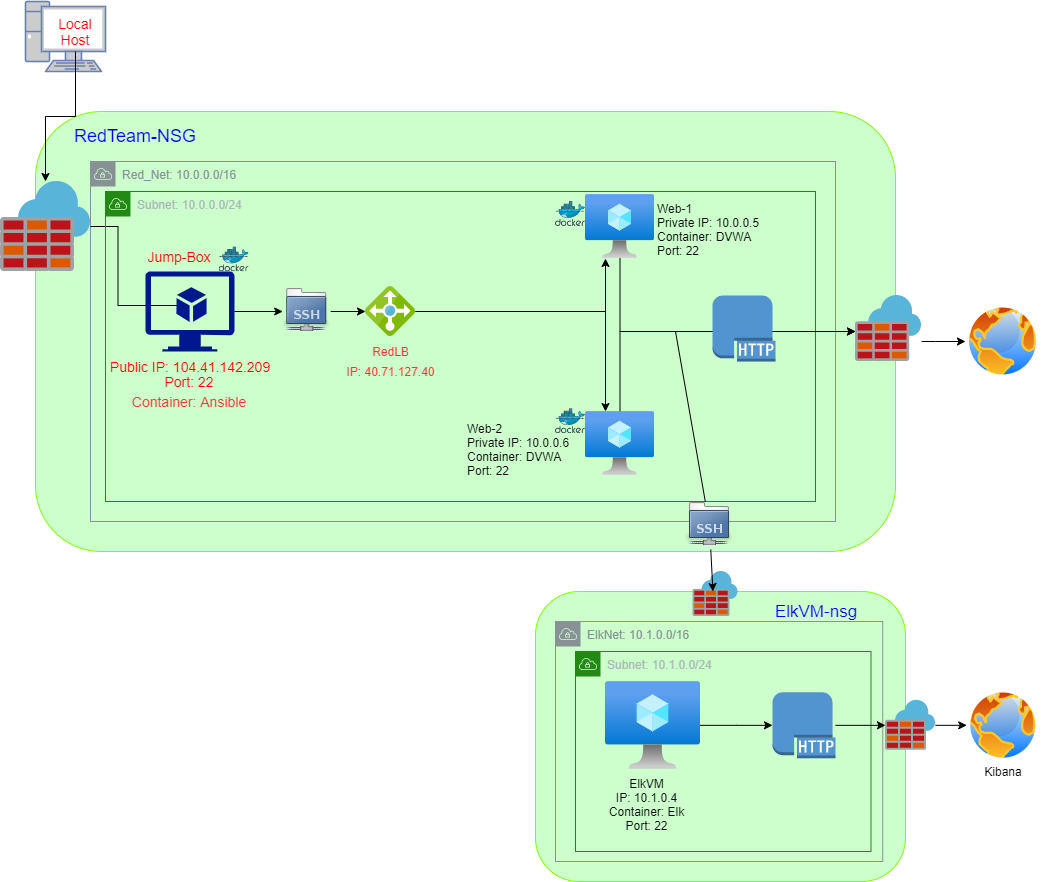

The diagram above was exported from draw.io. Its source (the exported page's mxGraphModel, read from the mxfile embedded in the PNG):
<mxGraphModel dx="1185" dy="635" grid="1" gridSize="10" guides="1" tooltips="1" connect="1" arrows="1" fold="1" page="1" pageScale="1" pageWidth="1100" pageHeight="850" math="0" shadow="0">
  <root>
    <mxCell id="0" />
    <mxCell id="1" parent="0" />
    <mxCell id="s4R5fcB8VPEr9nPXuosj-3" value="" style="rounded=1;whiteSpace=wrap;html=1;strokeColor=#80FF00;fillColor=#CCFFCC;" vertex="1" parent="1">
      <mxGeometry x="90" y="120" width="860" height="440" as="geometry" />
    </mxCell>
    <mxCell id="s4R5fcB8VPEr9nPXuosj-1" value="Red_Net: 10.0.0.0/16" style="outlineConnect=0;gradientColor=none;html=1;whiteSpace=wrap;fontSize=12;fontStyle=0;shape=mxgraph.aws4.group;grIcon=mxgraph.aws4.group_vpc;strokeColor=#879196;fillColor=none;verticalAlign=top;align=left;spacingLeft=30;fontColor=#879196;dashed=0;" vertex="1" parent="1">
      <mxGeometry x="145" y="170" width="745" height="360" as="geometry" />
    </mxCell>
    <mxCell id="UVDiUzVdBMbXS6VRa0G3-1" value="" style="fontColor=#0066CC;verticalAlign=top;verticalLabelPosition=bottom;labelPosition=center;align=center;html=1;outlineConnect=0;fillColor=#CCCCCC;strokeColor=#6881B3;gradientColor=none;gradientDirection=north;strokeWidth=2;shape=mxgraph.networks.pc;" parent="1" vertex="1">
      <mxGeometry x="80" y="10" width="80" height="70" as="geometry" />
    </mxCell>
    <mxCell id="UVDiUzVdBMbXS6VRa0G3-11" value="" style="edgeStyle=orthogonalEdgeStyle;rounded=0;orthogonalLoop=1;jettySize=auto;html=1;fontSize=14;fontColor=#FF0000;" parent="1" source="UVDiUzVdBMbXS6VRa0G3-2" target="UVDiUzVdBMbXS6VRa0G3-3" edge="1">
      <mxGeometry relative="1" as="geometry" />
    </mxCell>
    <mxCell id="UVDiUzVdBMbXS6VRa0G3-2" value="Local Host" style="text;html=1;strokeColor=none;fillColor=none;align=center;verticalAlign=middle;whiteSpace=wrap;rounded=0;fontColor=#FF0000;fontSize=14;" parent="1" vertex="1">
      <mxGeometry x="100" y="20" width="60" height="40" as="geometry" />
    </mxCell>
    <mxCell id="UVDiUzVdBMbXS6VRa0G3-22" style="edgeStyle=orthogonalEdgeStyle;rounded=0;orthogonalLoop=1;jettySize=auto;html=1;entryX=0.495;entryY=0.425;entryDx=0;entryDy=0;entryPerimeter=0;fontSize=14;fontColor=#FF0000;" parent="1" source="UVDiUzVdBMbXS6VRa0G3-3" target="UVDiUzVdBMbXS6VRa0G3-15" edge="1">
      <mxGeometry relative="1" as="geometry" />
    </mxCell>
    <mxCell id="UVDiUzVdBMbXS6VRa0G3-3" value="" style="aspect=fixed;html=1;points=[];align=center;image;fontSize=12;image=img/lib/mscae/Azure_Firewall.svg;fontColor=#FF0000;" parent="1" vertex="1">
      <mxGeometry x="55" y="190" width="90" height="90" as="geometry" />
    </mxCell>
    <mxCell id="UVDiUzVdBMbXS6VRa0G3-4" value="&lt;font color=&quot;#0000ff&quot; style=&quot;font-size: 18px&quot;&gt;RedTeam-NSG&lt;/font&gt;" style="text;html=1;strokeColor=none;fillColor=none;align=center;verticalAlign=middle;whiteSpace=wrap;rounded=0;fontColor=#FF0000;fontSize=14;" parent="1" vertex="1">
      <mxGeometry x="120" y="130" width="140" height="30" as="geometry" />
    </mxCell>
    <mxCell id="s4R5fcB8VPEr9nPXuosj-8" value="" style="edgeStyle=orthogonalEdgeStyle;rounded=0;orthogonalLoop=1;jettySize=auto;html=1;" edge="1" parent="1" source="UVDiUzVdBMbXS6VRa0G3-15" target="s4R5fcB8VPEr9nPXuosj-7">
      <mxGeometry relative="1" as="geometry" />
    </mxCell>
    <mxCell id="UVDiUzVdBMbXS6VRa0G3-15" value="" style="aspect=fixed;pointerEvents=1;shadow=0;dashed=0;html=1;strokeColor=none;labelPosition=center;verticalLabelPosition=bottom;verticalAlign=top;align=center;fillColor=#00188D;shape=mxgraph.azure.virtual_machine_feature;fontSize=14;fontColor=#FF0000;" parent="1" vertex="1">
      <mxGeometry x="200" y="280" width="88.89" height="80" as="geometry" />
    </mxCell>
    <mxCell id="UVDiUzVdBMbXS6VRa0G3-18" value="Jump-Box" style="text;html=1;strokeColor=none;fillColor=none;align=center;verticalAlign=middle;whiteSpace=wrap;rounded=0;fontSize=14;fontColor=#FF0000;" parent="1" vertex="1">
      <mxGeometry x="188.89" y="250" width="90" height="30" as="geometry" />
    </mxCell>
    <mxCell id="UVDiUzVdBMbXS6VRa0G3-19" value="Public IP: 104.41.142.209" style="text;html=1;strokeColor=none;fillColor=none;align=center;verticalAlign=middle;whiteSpace=wrap;rounded=0;fontSize=14;fontColor=#FF0000;" parent="1" vertex="1">
      <mxGeometry x="151.66000000000003" y="360" width="185.56" height="30" as="geometry" />
    </mxCell>
    <mxCell id="UVDiUzVdBMbXS6VRa0G3-20" value="Port: 22" style="text;html=1;strokeColor=none;fillColor=none;align=center;verticalAlign=middle;whiteSpace=wrap;rounded=0;fontSize=14;fontColor=#FF0000;" parent="1" vertex="1">
      <mxGeometry x="204.45" y="380" width="80" height="20" as="geometry" />
    </mxCell>
    <mxCell id="s4R5fcB8VPEr9nPXuosj-4" value="Subnet: 10.0.0.0/24" style="points=[[0,0],[0.25,0],[0.5,0],[0.75,0],[1,0],[1,0.25],[1,0.5],[1,0.75],[1,1],[0.75,1],[0.5,1],[0.25,1],[0,1],[0,0.75],[0,0.5],[0,0.25]];outlineConnect=0;gradientColor=none;html=1;whiteSpace=wrap;fontSize=12;fontStyle=0;shape=mxgraph.aws4.group;grIcon=mxgraph.aws4.group_vpc;strokeColor=#248814;fillColor=none;verticalAlign=top;align=left;spacingLeft=30;fontColor=#AAB7B8;dashed=0;" vertex="1" parent="1">
      <mxGeometry x="160" y="200" width="710" height="310" as="geometry" />
    </mxCell>
    <mxCell id="UVDiUzVdBMbXS6VRa0G3-21" value="" style="aspect=fixed;perimeter=ellipsePerimeter;html=1;align=center;shadow=0;dashed=0;spacingTop=3;image;image=img/lib/active_directory/internet_globe.svg;fontSize=14;fontColor=#FF0000;fillColor=#CCE5FF;" parent="1" vertex="1">
      <mxGeometry x="1020" y="312.5" width="75" height="75" as="geometry" />
    </mxCell>
    <mxCell id="s4R5fcB8VPEr9nPXuosj-10" value="" style="edgeStyle=orthogonalEdgeStyle;rounded=0;orthogonalLoop=1;jettySize=auto;html=1;" edge="1" parent="1" source="s4R5fcB8VPEr9nPXuosj-7" target="s4R5fcB8VPEr9nPXuosj-9">
      <mxGeometry relative="1" as="geometry" />
    </mxCell>
    <mxCell id="s4R5fcB8VPEr9nPXuosj-7" value="" style="shape=image;html=1;verticalAlign=top;verticalLabelPosition=bottom;labelBackgroundColor=#ffffff;imageAspect=0;aspect=fixed;image=https://cdn2.iconfinder.com/data/icons/stilllife/48x48/filesystems/gnome-fs-ssh.png;strokeColor=#80FF00;fillColor=#FFCCE6;" vertex="1" parent="1">
      <mxGeometry x="337.22" y="296" width="48" height="48" as="geometry" />
    </mxCell>
    <mxCell id="s4R5fcB8VPEr9nPXuosj-18" style="edgeStyle=orthogonalEdgeStyle;rounded=0;orthogonalLoop=1;jettySize=auto;html=1;" edge="1" parent="1" source="s4R5fcB8VPEr9nPXuosj-9" target="s4R5fcB8VPEr9nPXuosj-17">
      <mxGeometry relative="1" as="geometry">
        <Array as="points">
          <mxPoint x="660" y="320" />
        </Array>
      </mxGeometry>
    </mxCell>
    <mxCell id="s4R5fcB8VPEr9nPXuosj-19" style="edgeStyle=orthogonalEdgeStyle;rounded=0;orthogonalLoop=1;jettySize=auto;html=1;" edge="1" parent="1" source="s4R5fcB8VPEr9nPXuosj-9" target="s4R5fcB8VPEr9nPXuosj-16">
      <mxGeometry relative="1" as="geometry">
        <Array as="points">
          <mxPoint x="660" y="320" />
        </Array>
      </mxGeometry>
    </mxCell>
    <mxCell id="s4R5fcB8VPEr9nPXuosj-9" value="" style="aspect=fixed;html=1;points=[];align=center;image;fontSize=12;image=img/lib/mscae/Load_Balancer_feature.svg;strokeColor=#80FF00;fillColor=#FFCCE6;" vertex="1" parent="1">
      <mxGeometry x="420" y="295" width="50" height="50" as="geometry" />
    </mxCell>
    <mxCell id="s4R5fcB8VPEr9nPXuosj-12" value="&lt;font color=&quot;#ff3333&quot;&gt;RedLB&lt;/font&gt;" style="text;html=1;strokeColor=none;fillColor=none;align=center;verticalAlign=middle;whiteSpace=wrap;rounded=0;" vertex="1" parent="1">
      <mxGeometry x="402.5" y="350" width="85" height="20" as="geometry" />
    </mxCell>
    <mxCell id="s4R5fcB8VPEr9nPXuosj-14" value="&lt;font color=&quot;#ff3333&quot;&gt;IP: 40.71.127.40&lt;/font&gt;" style="text;html=1;strokeColor=none;fillColor=none;align=center;verticalAlign=middle;whiteSpace=wrap;rounded=0;" vertex="1" parent="1">
      <mxGeometry x="392.5" y="370" width="105" height="20" as="geometry" />
    </mxCell>
    <mxCell id="s4R5fcB8VPEr9nPXuosj-15" value="&lt;font color=&quot;#ff3333&quot; style=&quot;font-size: 14px&quot;&gt;Container: Ansible&lt;/font&gt;" style="text;html=1;strokeColor=none;fillColor=none;align=center;verticalAlign=middle;whiteSpace=wrap;rounded=0;" vertex="1" parent="1">
      <mxGeometry x="185.28" y="400" width="118.32" height="20" as="geometry" />
    </mxCell>
    <mxCell id="s4R5fcB8VPEr9nPXuosj-28" style="edgeStyle=orthogonalEdgeStyle;rounded=0;orthogonalLoop=1;jettySize=auto;html=1;" edge="1" parent="1" source="s4R5fcB8VPEr9nPXuosj-16" target="s4R5fcB8VPEr9nPXuosj-25">
      <mxGeometry relative="1" as="geometry">
        <Array as="points">
          <mxPoint x="675" y="340" />
        </Array>
      </mxGeometry>
    </mxCell>
    <mxCell id="s4R5fcB8VPEr9nPXuosj-16" value="" style="aspect=fixed;html=1;points=[];align=center;image;fontSize=12;image=img/lib/azure2/compute/Virtual_Machine.svg;strokeColor=#80FF00;fillColor=#FFCCE6;" vertex="1" parent="1">
      <mxGeometry x="640" y="420" width="69" height="64" as="geometry" />
    </mxCell>
    <mxCell id="s4R5fcB8VPEr9nPXuosj-27" style="edgeStyle=orthogonalEdgeStyle;rounded=0;orthogonalLoop=1;jettySize=auto;html=1;" edge="1" parent="1" source="s4R5fcB8VPEr9nPXuosj-17" target="s4R5fcB8VPEr9nPXuosj-25">
      <mxGeometry relative="1" as="geometry">
        <Array as="points">
          <mxPoint x="675" y="340" />
        </Array>
      </mxGeometry>
    </mxCell>
    <mxCell id="s4R5fcB8VPEr9nPXuosj-17" value="" style="aspect=fixed;html=1;points=[];align=center;image;fontSize=12;image=img/lib/azure2/compute/Virtual_Machine.svg;strokeColor=#80FF00;fillColor=#FFCCE6;" vertex="1" parent="1">
      <mxGeometry x="640" y="203" width="69" height="64" as="geometry" />
    </mxCell>
    <mxCell id="s4R5fcB8VPEr9nPXuosj-21" value="Web-1&lt;br&gt;Private IP: 10.0.0.5&lt;br&gt;Container: DVWA&lt;br&gt;Port: 22" style="text;html=1;strokeColor=none;fillColor=none;align=left;verticalAlign=middle;whiteSpace=wrap;rounded=0;" vertex="1" parent="1">
      <mxGeometry x="710" y="203" width="120" height="70" as="geometry" />
    </mxCell>
    <mxCell id="s4R5fcB8VPEr9nPXuosj-22" value="&lt;span&gt;Web-2&lt;/span&gt;&lt;br&gt;&lt;span&gt;Private IP: 10.0.0.6&lt;/span&gt;&lt;br&gt;&lt;span&gt;Container: DVWA&lt;/span&gt;&lt;br&gt;&lt;div&gt;&lt;span&gt;Port: 22&lt;/span&gt;&lt;/div&gt;" style="text;html=1;strokeColor=none;fillColor=none;align=left;verticalAlign=middle;whiteSpace=wrap;rounded=0;" vertex="1" parent="1">
      <mxGeometry x="520" y="425" width="140" height="65" as="geometry" />
    </mxCell>
    <mxCell id="s4R5fcB8VPEr9nPXuosj-26" value="" style="edgeStyle=orthogonalEdgeStyle;rounded=0;orthogonalLoop=1;jettySize=auto;html=1;" edge="1" parent="1" source="s4R5fcB8VPEr9nPXuosj-25" target="UVDiUzVdBMbXS6VRa0G3-21">
      <mxGeometry relative="1" as="geometry">
        <Array as="points">
          <mxPoint x="990" y="350" />
          <mxPoint x="990" y="350" />
        </Array>
      </mxGeometry>
    </mxCell>
    <mxCell id="s4R5fcB8VPEr9nPXuosj-25" value="" style="aspect=fixed;html=1;points=[];align=center;image;fontSize=12;image=img/lib/mscae/Azure_Firewall.svg;strokeColor=#80FF00;fillColor=#FFCCE6;" vertex="1" parent="1">
      <mxGeometry x="910" y="304" width="66" height="66" as="geometry" />
    </mxCell>
    <mxCell id="s4R5fcB8VPEr9nPXuosj-29" value="" style="outlineConnect=0;dashed=0;verticalLabelPosition=bottom;verticalAlign=top;align=center;html=1;shape=mxgraph.aws3.http_protocol;fillColor=#5294CF;gradientColor=none;strokeColor=#80FF00;" vertex="1" parent="1">
      <mxGeometry x="767" y="304" width="63" height="66" as="geometry" />
    </mxCell>
    <mxCell id="s4R5fcB8VPEr9nPXuosj-30" value="" style="rounded=1;whiteSpace=wrap;html=1;strokeColor=#80FF00;fillColor=#CCFFCC;" vertex="1" parent="1">
      <mxGeometry x="590" y="600" width="370" height="290" as="geometry" />
    </mxCell>
    <mxCell id="s4R5fcB8VPEr9nPXuosj-31" value="" style="aspect=fixed;html=1;points=[];align=center;image;fontSize=12;image=img/lib/mscae/Azure_Firewall.svg;strokeColor=#80FF00;fillColor=#FFCCE6;" vertex="1" parent="1">
      <mxGeometry x="747.5" y="580" width="45" height="45" as="geometry" />
    </mxCell>
    <mxCell id="s4R5fcB8VPEr9nPXuosj-34" value="" style="endArrow=classic;html=1;startArrow=none;" edge="1" parent="1" source="s4R5fcB8VPEr9nPXuosj-35" target="s4R5fcB8VPEr9nPXuosj-30">
      <mxGeometry width="50" height="50" relative="1" as="geometry">
        <mxPoint x="730" y="340" as="sourcePoint" />
        <mxPoint x="780" y="410" as="targetPoint" />
      </mxGeometry>
    </mxCell>
    <mxCell id="s4R5fcB8VPEr9nPXuosj-35" value="" style="shape=image;html=1;verticalAlign=top;verticalLabelPosition=bottom;labelBackgroundColor=#ffffff;imageAspect=0;aspect=fixed;image=https://cdn2.iconfinder.com/data/icons/stilllife/48x48/filesystems/gnome-fs-ssh.png;strokeColor=#80FF00;fillColor=#FFCCE6;" vertex="1" parent="1">
      <mxGeometry x="740" y="510" width="48" height="48" as="geometry" />
    </mxCell>
    <mxCell id="s4R5fcB8VPEr9nPXuosj-36" value="" style="endArrow=none;html=1;" edge="1" parent="1" target="s4R5fcB8VPEr9nPXuosj-35">
      <mxGeometry width="50" height="50" relative="1" as="geometry">
        <mxPoint x="730" y="340" as="sourcePoint" />
        <mxPoint x="758.8888888888889" y="600" as="targetPoint" />
      </mxGeometry>
    </mxCell>
    <mxCell id="s4R5fcB8VPEr9nPXuosj-37" value="&lt;font style=&quot;font-size: 17px&quot; color=&quot;#0000ff&quot;&gt;ElkVM-nsg&lt;/font&gt;" style="text;html=1;strokeColor=none;fillColor=none;align=center;verticalAlign=middle;whiteSpace=wrap;rounded=0;" vertex="1" parent="1">
      <mxGeometry x="820" y="610" width="102" height="20" as="geometry" />
    </mxCell>
    <mxCell id="s4R5fcB8VPEr9nPXuosj-38" value="" style="aspect=fixed;html=1;points=[];align=center;image;fontSize=12;image=img/lib/mscae/Docker.svg;strokeColor=#80FF00;fillColor=#FFCCE6;" vertex="1" parent="1">
      <mxGeometry x="273.59999999999997" y="255.39999999999998" width="30" height="24.6" as="geometry" />
    </mxCell>
    <mxCell id="s4R5fcB8VPEr9nPXuosj-39" value="" style="aspect=fixed;html=1;points=[];align=center;image;fontSize=12;image=img/lib/mscae/Docker.svg;strokeColor=#80FF00;fillColor=#FFCCE6;" vertex="1" parent="1">
      <mxGeometry x="610" y="209.99999999999997" width="30" height="24.6" as="geometry" />
    </mxCell>
    <mxCell id="s4R5fcB8VPEr9nPXuosj-40" value="" style="aspect=fixed;html=1;points=[];align=center;image;fontSize=12;image=img/lib/mscae/Docker.svg;strokeColor=#80FF00;fillColor=#FFCCE6;" vertex="1" parent="1">
      <mxGeometry x="610" y="417.2" width="30" height="24.6" as="geometry" />
    </mxCell>
    <mxCell id="s4R5fcB8VPEr9nPXuosj-47" value="" style="edgeStyle=orthogonalEdgeStyle;rounded=0;orthogonalLoop=1;jettySize=auto;html=1;" edge="1" parent="1" source="s4R5fcB8VPEr9nPXuosj-42" target="s4R5fcB8VPEr9nPXuosj-46">
      <mxGeometry relative="1" as="geometry" />
    </mxCell>
    <mxCell id="s4R5fcB8VPEr9nPXuosj-42" value="" style="aspect=fixed;html=1;points=[];align=center;image;fontSize=12;image=img/lib/azure2/compute/Virtual_Machine.svg;strokeColor=#80FF00;fillColor=#FFCCE6;" vertex="1" parent="1">
      <mxGeometry x="660" y="690" width="94.5" height="87.65" as="geometry" />
    </mxCell>
    <mxCell id="s4R5fcB8VPEr9nPXuosj-43" value="ElkVM&lt;br&gt;IP: 10.1.0.4&lt;br&gt;Container: Elk&lt;br&gt;Port: 22" style="text;html=1;strokeColor=none;fillColor=none;align=center;verticalAlign=middle;whiteSpace=wrap;rounded=0;" vertex="1" parent="1">
      <mxGeometry x="660" y="777.65" width="82.75" height="70" as="geometry" />
    </mxCell>
    <mxCell id="s4R5fcB8VPEr9nPXuosj-44" value="ElkNet: 10.1.0.0/16" style="outlineConnect=0;gradientColor=none;html=1;whiteSpace=wrap;fontSize=12;fontStyle=0;shape=mxgraph.aws4.group;grIcon=mxgraph.aws4.group_vpc;strokeColor=#879196;fillColor=none;verticalAlign=top;align=left;spacingLeft=30;fontColor=#879196;dashed=0;" vertex="1" parent="1">
      <mxGeometry x="610" y="630" width="327.25" height="240" as="geometry" />
    </mxCell>
    <mxCell id="s4R5fcB8VPEr9nPXuosj-45" value="Subnet: 10.1.0.0/24" style="points=[[0,0],[0.25,0],[0.5,0],[0.75,0],[1,0],[1,0.25],[1,0.5],[1,0.75],[1,1],[0.75,1],[0.5,1],[0.25,1],[0,1],[0,0.75],[0,0.5],[0,0.25]];outlineConnect=0;gradientColor=none;html=1;whiteSpace=wrap;fontSize=12;fontStyle=0;shape=mxgraph.aws4.group;grIcon=mxgraph.aws4.group_vpc;strokeColor=#248814;fillColor=none;verticalAlign=top;align=left;spacingLeft=30;fontColor=#AAB7B8;dashed=0;" vertex="1" parent="1">
      <mxGeometry x="630" y="660" width="295.5" height="200" as="geometry" />
    </mxCell>
    <mxCell id="s4R5fcB8VPEr9nPXuosj-49" value="" style="edgeStyle=orthogonalEdgeStyle;rounded=0;orthogonalLoop=1;jettySize=auto;html=1;" edge="1" parent="1" source="s4R5fcB8VPEr9nPXuosj-46" target="s4R5fcB8VPEr9nPXuosj-48">
      <mxGeometry relative="1" as="geometry" />
    </mxCell>
    <mxCell id="s4R5fcB8VPEr9nPXuosj-46" value="" style="outlineConnect=0;dashed=0;verticalLabelPosition=bottom;verticalAlign=top;align=center;html=1;shape=mxgraph.aws3.http_protocol;fillColor=#5294CF;gradientColor=none;strokeColor=#80FF00;" vertex="1" parent="1">
      <mxGeometry x="827" y="700.83" width="63" height="66" as="geometry" />
    </mxCell>
    <mxCell id="s4R5fcB8VPEr9nPXuosj-51" value="" style="edgeStyle=orthogonalEdgeStyle;rounded=0;orthogonalLoop=1;jettySize=auto;html=1;" edge="1" parent="1" source="s4R5fcB8VPEr9nPXuosj-48" target="s4R5fcB8VPEr9nPXuosj-50">
      <mxGeometry relative="1" as="geometry" />
    </mxCell>
    <mxCell id="s4R5fcB8VPEr9nPXuosj-48" value="" style="aspect=fixed;html=1;points=[];align=center;image;fontSize=12;image=img/lib/mscae/Azure_Firewall.svg;strokeColor=#80FF00;fillColor=#FFCCE6;" vertex="1" parent="1">
      <mxGeometry x="940" y="708.82" width="50" height="50" as="geometry" />
    </mxCell>
    <mxCell id="s4R5fcB8VPEr9nPXuosj-50" value="" style="aspect=fixed;perimeter=ellipsePerimeter;html=1;align=center;shadow=0;dashed=0;spacingTop=3;image;image=img/lib/active_directory/internet_globe.svg;strokeColor=#80FF00;fillColor=#FFCCE6;" vertex="1" parent="1">
      <mxGeometry x="1021.25" y="697.58" width="72.5" height="72.5" as="geometry" />
    </mxCell>
    <mxCell id="s4R5fcB8VPEr9nPXuosj-52" value="Kibana" style="text;html=1;strokeColor=none;fillColor=none;align=center;verticalAlign=middle;whiteSpace=wrap;rounded=0;" vertex="1" parent="1">
      <mxGeometry x="1037.5" y="770.08" width="40" height="20" as="geometry" />
    </mxCell>
  </root>
</mxGraphModel>